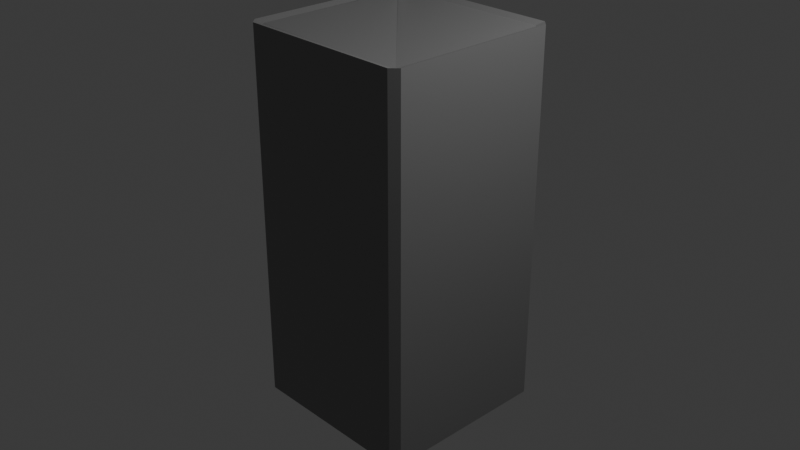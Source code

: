 # Source: Vizesdolog.blend  (saved by Blender 4.4.32; exported with 4.5.12 LTS)
import bpy
from mathutils import Matrix  # noqa: F401  (used for matrix-valued properties, if any)

bpy.ops.wm.read_factory_settings(use_empty=True)
scene = bpy.context.scene
scene.name = 'Scene'

# ---- collections
col_collection = bpy.data.collections.new('Collection'); scene.collection.children.link(col_collection)

# ---- materials (node trees are filled in below, after node groups)
mat_material = bpy.data.materials.new('Material')
mat_material.alpha_threshold = 0.0
mat_material.roughness = 0.5
mat_material.line_color = (0.0, 0.0, 0.0, 1.0)
mat_material_001 = bpy.data.materials.new('Material.001')

# ---- material node trees
mat_material.use_nodes = True; mat_material.node_tree.nodes.clear()
_N = mat_material.node_tree.nodes; _L = mat_material.node_tree.links
n0 = _N.new('ShaderNodeOutputMaterial'); n0.name = 'Material Output'; n0.location = (300, 300)
n1 = _N.new('ShaderNodeBsdfPrincipled'); n1.name = 'Principled BSDF'; n1.location = (10, 300)
n1.inputs[0].default_value = (0.2706, 0.2706, 0.2706, 1.0)
n1.inputs[1].default_value = 0.4882
n1.inputs[3].default_value = 1.45
_L.new(n1.outputs[0], n0.inputs[0])
n0.is_active_output = True
mat_material_001.use_nodes = True; mat_material_001.node_tree.nodes.clear()
_N = mat_material_001.node_tree.nodes; _L = mat_material_001.node_tree.links
n0 = _N.new('ShaderNodeBsdfPrincipled'); n0.name = 'Principled BSDF'; n0.location = (10, 300)
n0.inputs[0].default_value = (0.0, 0.0, 0.0, 1.0)
n1 = _N.new('ShaderNodeOutputMaterial'); n1.name = 'Material Output'; n1.location = (300, 300)
_L.new(n0.outputs[0], n1.inputs[0])
n1.is_active_output = True

# ---- world
world_world = bpy.data.worlds.new('World'); scene.world = world_world
world_world.use_nodes = True; world_world.node_tree.nodes.clear()
_N = world_world.node_tree.nodes; _L = world_world.node_tree.links
n0 = _N.new('ShaderNodeOutputWorld'); n0.name = 'World Output'; n0.location = (300, 300)
n1 = _N.new('ShaderNodeBackground'); n1.name = 'Background'; n1.location = (10, 300)
n1.inputs[0].default_value = (0.05088, 0.05088, 0.05088, 1.0)
_L.new(n1.outputs[0], n0.inputs[0])
n0.is_active_output = True
world_world.color = (0.05088, 0.05088, 0.05088)
world_world.sun_shadow_jitter_overblur = 0.0

# ---- cameras
cam_camera = bpy.data.cameras.new('Camera')
cam_camera.clip_end = 100.0
cam_camera.ortho_scale = 7.314

# ---- lights
light_light = bpy.data.lights.new('Light', 'POINT')
light_light.energy = 1000.0
light_light.shadow_soft_size = 0.1

# ---- meshes
me_cube = bpy.data.meshes.new('Cube')
me_cube.from_pydata([(0.9127, 0.8845, 0.9861), (0.8845, 0.9127, 0.9861), (0.9207, 1.0, -1.0), (1.0, 0.9207, -1.0), (0.8845, -0.9127, 0.9861), (0.9127, -0.8845, 0.9861), (1.0, -0.9207, -1.0), (0.9207, -1.0, -1.0), (-0.8845, 0.9127, 0.9861), (-0.9127, 0.8845, 0.9861), (-1.0, 0.9207, -1.0), (-0.9207, 1.0, -1.0), (-0.9127, -0.8845, 0.9861), (-0.8845, -0.9127, 0.9861), (-0.9207, -1.0, -1.0), (-1.0, -0.9207, -1.0), (0.9207, 1.0, 1.0), (1.0, 0.9207, 1.0), (-0.9207, -1.0, 1.0), (-1.0, -0.9207, 1.0), (1.0, -0.9207, 1.0), (0.9207, -1.0, 1.0), (-1.0, 0.9207, 1.0), (-0.9207, 1.0, 1.0), (0.8442, -0.8142, 0.924), (0.6742, -0.8135, 0.924), (0.6741, -0.673, 0.924), (0.8413, -0.6736, 0.924), (-0.9237, 0.847, 0.9851), (-0.8666, 0.908, 0.9858), (-0.8145, 0.8663, 0.9859), (-0.8646, 0.8051, 0.9843), (-0.9272, 0.8244, 1.323), (-0.8699, 0.8853, 1.323), (-0.8225, 0.8474, 1.309), (-0.8736, 0.7871, 1.308), (-0.8973, 0.7965, 1.362), (-0.8405, 0.8579, 1.36), (-0.8068, 0.8316, 1.335), (-0.8589, 0.7721, 1.334), (-0.8548, 0.7586, 1.384), (-0.7987, 0.8205, 1.382), (-0.7767, 0.804, 1.352), (-0.8294, 0.745, 1.351), (-0.7973, 0.7077, 1.399), (-0.7421, 0.7703, 1.397), (-0.7341, 0.7656, 1.365), (-0.7872, 0.7069, 1.364), (-0.7235, 0.6424, 1.405), (-0.6689, 0.7056, 1.403), (-0.6713, 0.7094, 1.37), (-0.7245, 0.6509, 1.37), (-0.6308, 0.5604, 1.4), (-0.577, 0.6242, 1.398), (-0.5893, 0.6364, 1.366), (-0.6426, 0.5779, 1.366), (-0.5571, 0.495, 1.386), (-0.5042, 0.5596, 1.384), (-0.5286, 0.582, 1.355), (-0.5818, 0.5234, 1.356), (-0.4942, 0.439, 1.361), (-0.4422, 0.5044, 1.359), (-0.4771, 0.5355, 1.336), (-0.5301, 0.4768, 1.337), (-0.4405, 0.3905, 1.325), (-0.3893, 0.4565, 1.323), (-0.4323, 0.4944, 1.306), (-0.4849, 0.4353, 1.307), (-0.3972, 0.35, 1.273), (-0.3467, 0.4166, 1.272), (-0.3953, 0.4592, 1.264), (-0.4473, 0.3997, 1.265), (-0.3819, 0.3336, 1.228), (-0.3314, 0.4002, 1.227), (-0.38, 0.4428, 1.219), (-0.432, 0.3833, 1.22)], [], [(10, 11, 2, 3, 6, 7, 14, 15), (15, 19, 22, 10), (7, 21, 18, 14), (0, 31, 28, 29, 9, 12, 26, 27, 24, 5), (3, 17, 20, 6), (17, 3, 2, 16), (14, 18, 19, 15), (21, 7, 6, 20), (23, 11, 10, 22), (11, 23, 16, 2), (1, 0, 17, 16), (13, 12, 19, 18), (5, 4, 21, 20), (9, 8, 23, 22), (8, 1, 16, 23), (0, 5, 20, 17), (12, 9, 22, 19), (4, 13, 18, 21), (5, 24, 25, 26, 12, 13, 4), (25, 24, 27, 26), (9, 29, 30, 31, 0, 1, 8), (30, 29, 33, 34), (35, 34, 38, 39), (31, 30, 34, 35), (29, 28, 32, 33), (28, 31, 35, 32), (36, 39, 43, 40), (33, 32, 36, 37), (32, 35, 39, 36), (34, 33, 37, 38), (43, 42, 46, 47), (38, 37, 41, 42), (39, 38, 42, 43), (37, 36, 40, 41), (45, 44, 48, 49), (41, 40, 44, 45), (40, 43, 47, 44), (42, 41, 45, 46), (48, 51, 55, 52), (44, 47, 51, 48), (46, 45, 49, 50), (47, 46, 50, 51), (55, 54, 58, 59), (50, 49, 53, 54), (51, 50, 54, 55), (49, 48, 52, 53), (56, 59, 63, 60), (53, 52, 56, 57), (52, 55, 59, 56), (54, 53, 57, 58), (62, 61, 65, 66), (58, 57, 61, 62), (59, 58, 62, 63), (57, 56, 60, 61), (67, 66, 70, 71), (63, 62, 66, 67), (61, 60, 64, 65), (60, 63, 67, 64), (68, 71, 75, 72), (65, 64, 68, 69), (64, 67, 71, 68), (66, 65, 69, 70), (74, 73, 72, 75), (70, 69, 73, 74), (71, 70, 74, 75), (69, 68, 72, 73)])
me_cube.polygons.foreach_set('material_index', [0, 0, 0, 0, 0, 0, 0, 0, 0, 0, 0, 0, 0, 0, 0, 0, 0, 0, 0, 1, 0, 0, 0, 0, 0, 0, 0, 0, 0, 0, 0, 0, 0, 0, 0, 0, 0, 0, 0, 0, 0, 0, 0, 0, 0, 0, 0, 0, 0, 0, 0, 0, 0, 0, 0, 0, 0, 0, 0, 0, 0, 0, 0, 0, 0, 0])
_uv = me_cube.uv_layers.new(name='UVMap')
_uv.uv.foreach_set('vector', [0.125, 0.5099, 0.1349, 0.5, 0.3651, 0.5, 0.375, 0.5099, 0.375, 0.7401, 0.3651, 0.75, 0.1349, 0.75, 0.125, 0.7401, 0.375, 0.009917, 0.625, 0.009917, 0.625, 0.2401, 0.375, 0.2401, 0.375, 0.7599, 0.625, 0.7599, 0.625, 0.9901, 0.375, 0.9901, 0.6359, 0.5144, 0.8485, 0.5258, 0.8575, 0.5265, 0.8569, 0.5161, 0.8641, 0.5144, 0.8641, 0.7356, 0.6657, 0.7091, 0.6448, 0.7092, 0.6445, 0.7268, 0.6359, 0.7356, 0.375, 0.5099, 0.625, 0.5099, 0.625, 0.7401, 0.375, 0.7401, 0.625, 0.5099, 0.375, 0.5099, 0.375, 0.4901, 0.625, 0.4901, 0.375, 0.0, 0.625, 0.0, 0.625, 0.009917, 0.375, 0.009917, 0.625, 0.7599, 0.375, 0.7599, 0.375, 0.7401, 0.625, 0.7401, 0.625, 0.2599, 0.375, 0.2599, 0.375, 0.2401, 0.625, 0.2401, 0.375, 0.2599, 0.625, 0.2599, 0.625, 0.4901, 0.375, 0.4901, 0.6394, 0.5109, 0.6359, 0.5144, 0.625, 0.5099, 0.6349, 0.5, 0.8606, 0.7391, 0.8641, 0.7356, 0.875, 0.7401, 0.8651, 0.75, 0.6359, 0.7356, 0.6394, 0.7391, 0.6349, 0.75, 0.625, 0.7401, 0.8641, 0.5144, 0.8606, 0.5109, 0.8651, 0.5, 0.875, 0.5099, 0.8606, 0.5109, 0.6394, 0.5109, 0.6349, 0.5, 0.8651, 0.5, 0.6359, 0.5144, 0.6359, 0.7356, 0.625, 0.7401, 0.625, 0.5099, 0.8641, 0.7356, 0.8641, 0.5144, 0.875, 0.5099, 0.875, 0.7401, 0.6394, 0.7391, 0.8606, 0.7391, 0.8651, 0.75, 0.6349, 0.75, 0.6359, 0.7356, 0.6445, 0.7268, 0.6657, 0.7267, 0.6657, 0.7091, 0.8641, 0.7356, 0.8606, 0.7391, 0.6394, 0.7391, 0.6657, 0.7267, 0.6445, 0.7268, 0.6448, 0.7092, 0.6657, 0.7091, 0.8641, 0.5144, 0.8569, 0.5161, 0.8486, 0.5159, 0.8485, 0.5258, 0.6359, 0.5144, 0.6394, 0.5109, 0.8606, 0.5109, 0.8486, 0.5159, 0.8569, 0.5161, 0.8569, 0.5161, 0.8486, 0.5159, 0.8485, 0.5258, 0.8486, 0.5159, 0.8486, 0.5159, 0.8485, 0.5258, 0.8485, 0.5258, 0.8486, 0.5159, 0.8486, 0.5159, 0.8485, 0.5258, 0.8569, 0.5161, 0.8575, 0.5265, 0.8575, 0.5265, 0.8569, 0.5161, 0.8575, 0.5265, 0.8485, 0.5258, 0.8485, 0.5258, 0.8575, 0.5265, 0.8575, 0.5265, 0.8485, 0.5258, 0.8485, 0.5258, 0.8575, 0.5265, 0.8569, 0.5161, 0.8575, 0.5265, 0.8575, 0.5265, 0.8569, 0.5161, 0.8575, 0.5265, 0.8485, 0.5258, 0.8485, 0.5258, 0.8575, 0.5265, 0.8486, 0.5159, 0.8569, 0.5161, 0.8569, 0.5161, 0.8486, 0.5159, 0.8485, 0.5258, 0.8486, 0.5159, 0.8486, 0.5159, 0.8485, 0.5258, 0.8486, 0.5159, 0.8569, 0.5161, 0.8569, 0.5161, 0.8486, 0.5159, 0.8485, 0.5258, 0.8486, 0.5159, 0.8486, 0.5159, 0.8485, 0.5258, 0.8569, 0.5161, 0.8575, 0.5265, 0.8575, 0.5265, 0.8569, 0.5161, 0.8569, 0.5161, 0.8575, 0.5265, 0.8575, 0.5265, 0.8569, 0.5161, 0.8569, 0.5161, 0.8575, 0.5265, 0.8575, 0.5265, 0.8569, 0.5161, 0.8575, 0.5265, 0.8485, 0.5258, 0.8485, 0.5258, 0.8575, 0.5265, 0.8486, 0.5159, 0.8569, 0.5161, 0.8569, 0.5161, 0.8486, 0.5159, 0.8575, 0.5265, 0.8485, 0.5258, 0.8485, 0.5258, 0.8575, 0.5265, 0.8575, 0.5265, 0.8485, 0.5258, 0.8485, 0.5258, 0.8575, 0.5265, 0.8486, 0.5159, 0.8569, 0.5161, 0.8569, 0.5161, 0.8486, 0.5159, 0.8485, 0.5258, 0.8486, 0.5159, 0.8486, 0.5159, 0.8485, 0.5258, 0.8485, 0.5258, 0.8486, 0.5159, 0.8486, 0.5159, 0.8485, 0.5258, 0.8486, 0.5159, 0.8569, 0.5161, 0.8569, 0.5161, 0.8486, 0.5159, 0.8485, 0.5258, 0.8486, 0.5159, 0.8486, 0.5159, 0.8485, 0.5258, 0.8569, 0.5161, 0.8575, 0.5265, 0.8575, 0.5265, 0.8569, 0.5161, 0.8575, 0.5265, 0.8485, 0.5258, 0.8485, 0.5258, 0.8575, 0.5265, 0.8569, 0.5161, 0.8575, 0.5265, 0.8575, 0.5265, 0.8569, 0.5161, 0.8575, 0.5265, 0.8485, 0.5258, 0.8485, 0.5258, 0.8575, 0.5265, 0.8486, 0.5159, 0.8569, 0.5161, 0.8569, 0.5161, 0.8486, 0.5159, 0.8486, 0.5159, 0.8569, 0.5161, 0.8569, 0.5161, 0.8486, 0.5159, 0.8486, 0.5159, 0.8569, 0.5161, 0.8569, 0.5161, 0.8486, 0.5159, 0.8485, 0.5258, 0.8486, 0.5159, 0.8486, 0.5159, 0.8485, 0.5258, 0.8569, 0.5161, 0.8575, 0.5265, 0.8575, 0.5265, 0.8569, 0.5161, 0.8485, 0.5258, 0.8486, 0.5159, 0.8486, 0.5159, 0.8485, 0.5258, 0.8485, 0.5258, 0.8486, 0.5159, 0.8486, 0.5159, 0.8485, 0.5258, 0.8569, 0.5161, 0.8575, 0.5265, 0.8575, 0.5265, 0.8569, 0.5161, 0.8575, 0.5265, 0.8485, 0.5258, 0.8485, 0.5258, 0.8575, 0.5265, 0.8575, 0.5265, 0.8485, 0.5258, 0.8485, 0.5258, 0.8575, 0.5265, 0.8569, 0.5161, 0.8575, 0.5265, 0.8575, 0.5265, 0.8569, 0.5161, 0.8575, 0.5265, 0.8485, 0.5258, 0.8485, 0.5258, 0.8575, 0.5265, 0.8486, 0.5159, 0.8569, 0.5161, 0.8569, 0.5161, 0.8486, 0.5159, 0.8486, 0.5159, 0.8569, 0.5161, 0.8575, 0.5265, 0.8485, 0.5258, 0.8486, 0.5159, 0.8569, 0.5161, 0.8569, 0.5161, 0.8486, 0.5159, 0.8485, 0.5258, 0.8486, 0.5159, 0.8486, 0.5159, 0.8485, 0.5258, 0.8569, 0.5161, 0.8575, 0.5265, 0.8575, 0.5265, 0.8569, 0.5161])
me_cube.materials.append(mat_material)
me_cube.materials.append(mat_material_001)
me_cube.use_mirror_vertex_groups = False
me_cube.update()

# ---- objects
ob_cube = bpy.data.objects.new('Cube', me_cube)
ob_light = bpy.data.objects.new('Light', light_light)
ob_camera = bpy.data.objects.new('Camera', cam_camera)

# ---- transforms, parenting, visibility, modifiers, constraints
ob_cube.location = (0.0, 0.0, 0.0)
ob_cube.scale = (1.0, 1.0, 2.043)
ob_cube.lock_rotations_4d = False
ob_cube.empty_display_type = 'ARROWS'
ob_cube.lineart.crease_threshold = 0.0
ob_light.location = (4.076, 1.005, 5.904)
ob_light.rotation_euler = (0.6503, 0.05522, 1.866)
ob_light.lock_rotations_4d = False
ob_light.empty_display_type = 'ARROWS'
ob_light.color = (0.0, 0.0, 0.0, 0.0)
ob_light.lineart.crease_threshold = 0.0
ob_camera.location = (7.359, -6.926, 4.958)
ob_camera.rotation_euler = (1.109, 0.0, 0.8149)
ob_camera.lock_rotations_4d = False
ob_camera.empty_display_type = 'ARROWS'
ob_camera.color = (0.0, 0.0, 0.0, 0.0)
ob_camera.display_type = 'WIRE'
ob_camera.lineart.crease_threshold = 0.0

# ---- collection membership
col_collection.objects.link(ob_cube)
col_collection.objects.link(ob_light)
col_collection.objects.link(ob_camera)

# ---- scene / render settings (as saved in the file)
scene.camera = ob_camera
scene.frame_start = 1; scene.frame_end = 250; scene.frame_set(1)
scene.render.engine = 'BLENDER_EEVEE_NEXT'
bpy.context.view_layer.update()
